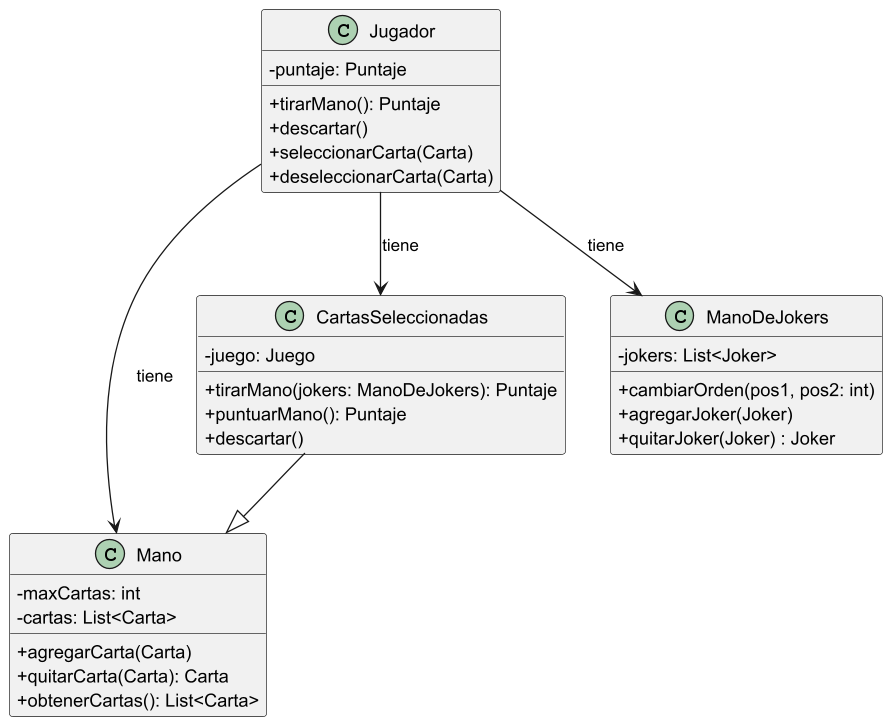

The diagram above was rendered by PlantUML. Its source (embedded in the PNG):
@startuml Clases
skinparam classAttributeIconSize 0
'class Juego {
'-ronda: Ronda
'-jugador: Jugador
'-tienda: Tienda
'-mazo: Mazo
'-panel: Panel
'+Juego()
'}

class Jugador {
-puntaje: Puntaje
+tirarMano(): Puntaje
+descartar()
+seleccionarCarta(Carta)
+deseleccionarCarta(Carta)
}

class Mano {
-maxCartas: int
-cartas: List<Carta>
+agregarCarta(Carta)
+quitarCarta(Carta): Carta
+obtenerCartas(): List<Carta>
}

class CartasSeleccionadas {
-juego: Juego
+tirarMano(jokers: ManoDeJokers): Puntaje
+puntuarMano(): Puntaje
+descartar()
}

class ManoDeJokers {
-jokers: List<Joker>
+cambiarOrden(pos1, pos2: int)
+agregarJoker(Joker)
+quitarJoker(Joker) : Joker
}

Jugador --> Mano: "tiene"
Jugador --> CartasSeleccionadas: "tiene"
Jugador --> ManoDeJokers: "tiene"
CartasSeleccionadas --|> Mano
@enduml